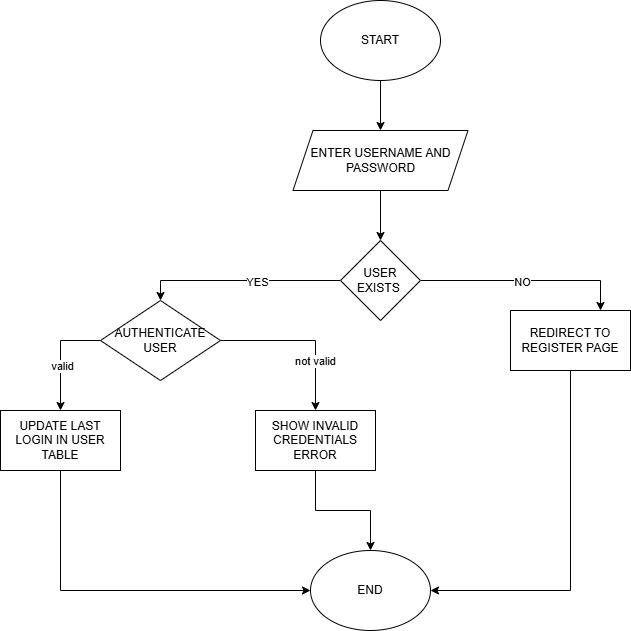

The diagram above was exported from draw.io. Its source (the exported page's mxGraphModel, read from the mxfile embedded in the PNG):
<mxGraphModel dx="1313" dy="696" grid="1" gridSize="10" guides="1" tooltips="1" connect="1" arrows="1" fold="1" page="1" pageScale="1" pageWidth="850" pageHeight="1100" math="0" shadow="0">
  <root>
    <mxCell id="0" />
    <mxCell id="1" parent="0" />
    <mxCell id="3hJVkehk2YfYZdNJKy5D-10" style="edgeStyle=orthogonalEdgeStyle;rounded=0;orthogonalLoop=1;jettySize=auto;html=1;exitX=0.5;exitY=1;exitDx=0;exitDy=0;" edge="1" parent="1" source="3hJVkehk2YfYZdNJKy5D-1" target="3hJVkehk2YfYZdNJKy5D-2">
      <mxGeometry relative="1" as="geometry" />
    </mxCell>
    <mxCell id="3hJVkehk2YfYZdNJKy5D-1" value="START" style="ellipse;whiteSpace=wrap;html=1;" vertex="1" parent="1">
      <mxGeometry x="370" y="20" width="120" height="80" as="geometry" />
    </mxCell>
    <mxCell id="3hJVkehk2YfYZdNJKy5D-11" style="edgeStyle=orthogonalEdgeStyle;rounded=0;orthogonalLoop=1;jettySize=auto;html=1;" edge="1" parent="1" source="3hJVkehk2YfYZdNJKy5D-2" target="3hJVkehk2YfYZdNJKy5D-3">
      <mxGeometry relative="1" as="geometry" />
    </mxCell>
    <mxCell id="3hJVkehk2YfYZdNJKy5D-2" value="ENTER USERNAME AND PASSWORD" style="shape=parallelogram;perimeter=parallelogramPerimeter;whiteSpace=wrap;html=1;fixedSize=1;" vertex="1" parent="1">
      <mxGeometry x="342.5" y="150" width="175" height="60" as="geometry" />
    </mxCell>
    <mxCell id="3hJVkehk2YfYZdNJKy5D-12" style="edgeStyle=orthogonalEdgeStyle;rounded=0;orthogonalLoop=1;jettySize=auto;html=1;exitX=0;exitY=0.5;exitDx=0;exitDy=0;entryX=0.5;entryY=0;entryDx=0;entryDy=0;" edge="1" parent="1" source="3hJVkehk2YfYZdNJKy5D-3" target="3hJVkehk2YfYZdNJKy5D-6">
      <mxGeometry relative="1" as="geometry" />
    </mxCell>
    <mxCell id="3hJVkehk2YfYZdNJKy5D-13" value="YES" style="edgeLabel;html=1;align=center;verticalAlign=middle;resizable=0;points=[];" vertex="1" connectable="0" parent="3hJVkehk2YfYZdNJKy5D-12">
      <mxGeometry x="-0.1644" y="1" relative="1" as="geometry">
        <mxPoint as="offset" />
      </mxGeometry>
    </mxCell>
    <mxCell id="3hJVkehk2YfYZdNJKy5D-14" style="edgeStyle=orthogonalEdgeStyle;rounded=0;orthogonalLoop=1;jettySize=auto;html=1;exitX=1;exitY=0.5;exitDx=0;exitDy=0;entryX=0.75;entryY=0;entryDx=0;entryDy=0;" edge="1" parent="1" source="3hJVkehk2YfYZdNJKy5D-3" target="3hJVkehk2YfYZdNJKy5D-9">
      <mxGeometry relative="1" as="geometry" />
    </mxCell>
    <mxCell id="3hJVkehk2YfYZdNJKy5D-15" value="NO" style="edgeLabel;html=1;align=center;verticalAlign=middle;resizable=0;points=[];" vertex="1" connectable="0" parent="3hJVkehk2YfYZdNJKy5D-14">
      <mxGeometry x="-0.0305" y="-1" relative="1" as="geometry">
        <mxPoint as="offset" />
      </mxGeometry>
    </mxCell>
    <mxCell id="3hJVkehk2YfYZdNJKy5D-3" value="USER EXISTS&amp;nbsp;" style="rhombus;whiteSpace=wrap;html=1;" vertex="1" parent="1">
      <mxGeometry x="390" y="260" width="80" height="80" as="geometry" />
    </mxCell>
    <mxCell id="3hJVkehk2YfYZdNJKy5D-16" style="edgeStyle=orthogonalEdgeStyle;rounded=0;orthogonalLoop=1;jettySize=auto;html=1;exitX=0;exitY=0.5;exitDx=0;exitDy=0;" edge="1" parent="1" source="3hJVkehk2YfYZdNJKy5D-6" target="3hJVkehk2YfYZdNJKy5D-7">
      <mxGeometry relative="1" as="geometry" />
    </mxCell>
    <mxCell id="3hJVkehk2YfYZdNJKy5D-17" value="valid" style="edgeLabel;html=1;align=center;verticalAlign=middle;resizable=0;points=[];" vertex="1" connectable="0" parent="3hJVkehk2YfYZdNJKy5D-16">
      <mxGeometry x="0.1855" y="1" relative="1" as="geometry">
        <mxPoint as="offset" />
      </mxGeometry>
    </mxCell>
    <mxCell id="3hJVkehk2YfYZdNJKy5D-18" style="edgeStyle=orthogonalEdgeStyle;rounded=0;orthogonalLoop=1;jettySize=auto;html=1;exitX=1;exitY=0.5;exitDx=0;exitDy=0;" edge="1" parent="1" source="3hJVkehk2YfYZdNJKy5D-6" target="3hJVkehk2YfYZdNJKy5D-8">
      <mxGeometry relative="1" as="geometry" />
    </mxCell>
    <mxCell id="3hJVkehk2YfYZdNJKy5D-19" value="not valid" style="edgeLabel;html=1;align=center;verticalAlign=middle;resizable=0;points=[];" vertex="1" connectable="0" parent="3hJVkehk2YfYZdNJKy5D-18">
      <mxGeometry x="0.3964" y="-1" relative="1" as="geometry">
        <mxPoint as="offset" />
      </mxGeometry>
    </mxCell>
    <mxCell id="3hJVkehk2YfYZdNJKy5D-6" value="AUTHENTICATE USER" style="rhombus;whiteSpace=wrap;html=1;" vertex="1" parent="1">
      <mxGeometry x="150" y="320" width="120" height="80" as="geometry" />
    </mxCell>
    <mxCell id="3hJVkehk2YfYZdNJKy5D-21" style="edgeStyle=orthogonalEdgeStyle;rounded=0;orthogonalLoop=1;jettySize=auto;html=1;exitX=0.5;exitY=1;exitDx=0;exitDy=0;entryX=0;entryY=0.5;entryDx=0;entryDy=0;" edge="1" parent="1" source="3hJVkehk2YfYZdNJKy5D-7" target="3hJVkehk2YfYZdNJKy5D-20">
      <mxGeometry relative="1" as="geometry" />
    </mxCell>
    <mxCell id="3hJVkehk2YfYZdNJKy5D-7" value="UPDATE LAST LOGIN IN USER TABLE" style="rounded=0;whiteSpace=wrap;html=1;" vertex="1" parent="1">
      <mxGeometry x="50" y="430" width="120" height="60" as="geometry" />
    </mxCell>
    <mxCell id="3hJVkehk2YfYZdNJKy5D-22" style="edgeStyle=orthogonalEdgeStyle;rounded=0;orthogonalLoop=1;jettySize=auto;html=1;exitX=0.5;exitY=1;exitDx=0;exitDy=0;" edge="1" parent="1" source="3hJVkehk2YfYZdNJKy5D-8" target="3hJVkehk2YfYZdNJKy5D-20">
      <mxGeometry relative="1" as="geometry" />
    </mxCell>
    <mxCell id="3hJVkehk2YfYZdNJKy5D-8" value="SHOW INVALID CREDENTIALS ERROR" style="rounded=0;whiteSpace=wrap;html=1;" vertex="1" parent="1">
      <mxGeometry x="305" y="430" width="120" height="60" as="geometry" />
    </mxCell>
    <mxCell id="3hJVkehk2YfYZdNJKy5D-23" style="edgeStyle=orthogonalEdgeStyle;rounded=0;orthogonalLoop=1;jettySize=auto;html=1;exitX=0.5;exitY=1;exitDx=0;exitDy=0;entryX=1;entryY=0.5;entryDx=0;entryDy=0;" edge="1" parent="1" source="3hJVkehk2YfYZdNJKy5D-9" target="3hJVkehk2YfYZdNJKy5D-20">
      <mxGeometry relative="1" as="geometry" />
    </mxCell>
    <mxCell id="3hJVkehk2YfYZdNJKy5D-9" value="REDIRECT TO REGISTER PAGE" style="rounded=0;whiteSpace=wrap;html=1;" vertex="1" parent="1">
      <mxGeometry x="560" y="330" width="120" height="60" as="geometry" />
    </mxCell>
    <mxCell id="3hJVkehk2YfYZdNJKy5D-20" value="END" style="ellipse;whiteSpace=wrap;html=1;" vertex="1" parent="1">
      <mxGeometry x="360" y="570" width="120" height="80" as="geometry" />
    </mxCell>
  </root>
</mxGraphModel>